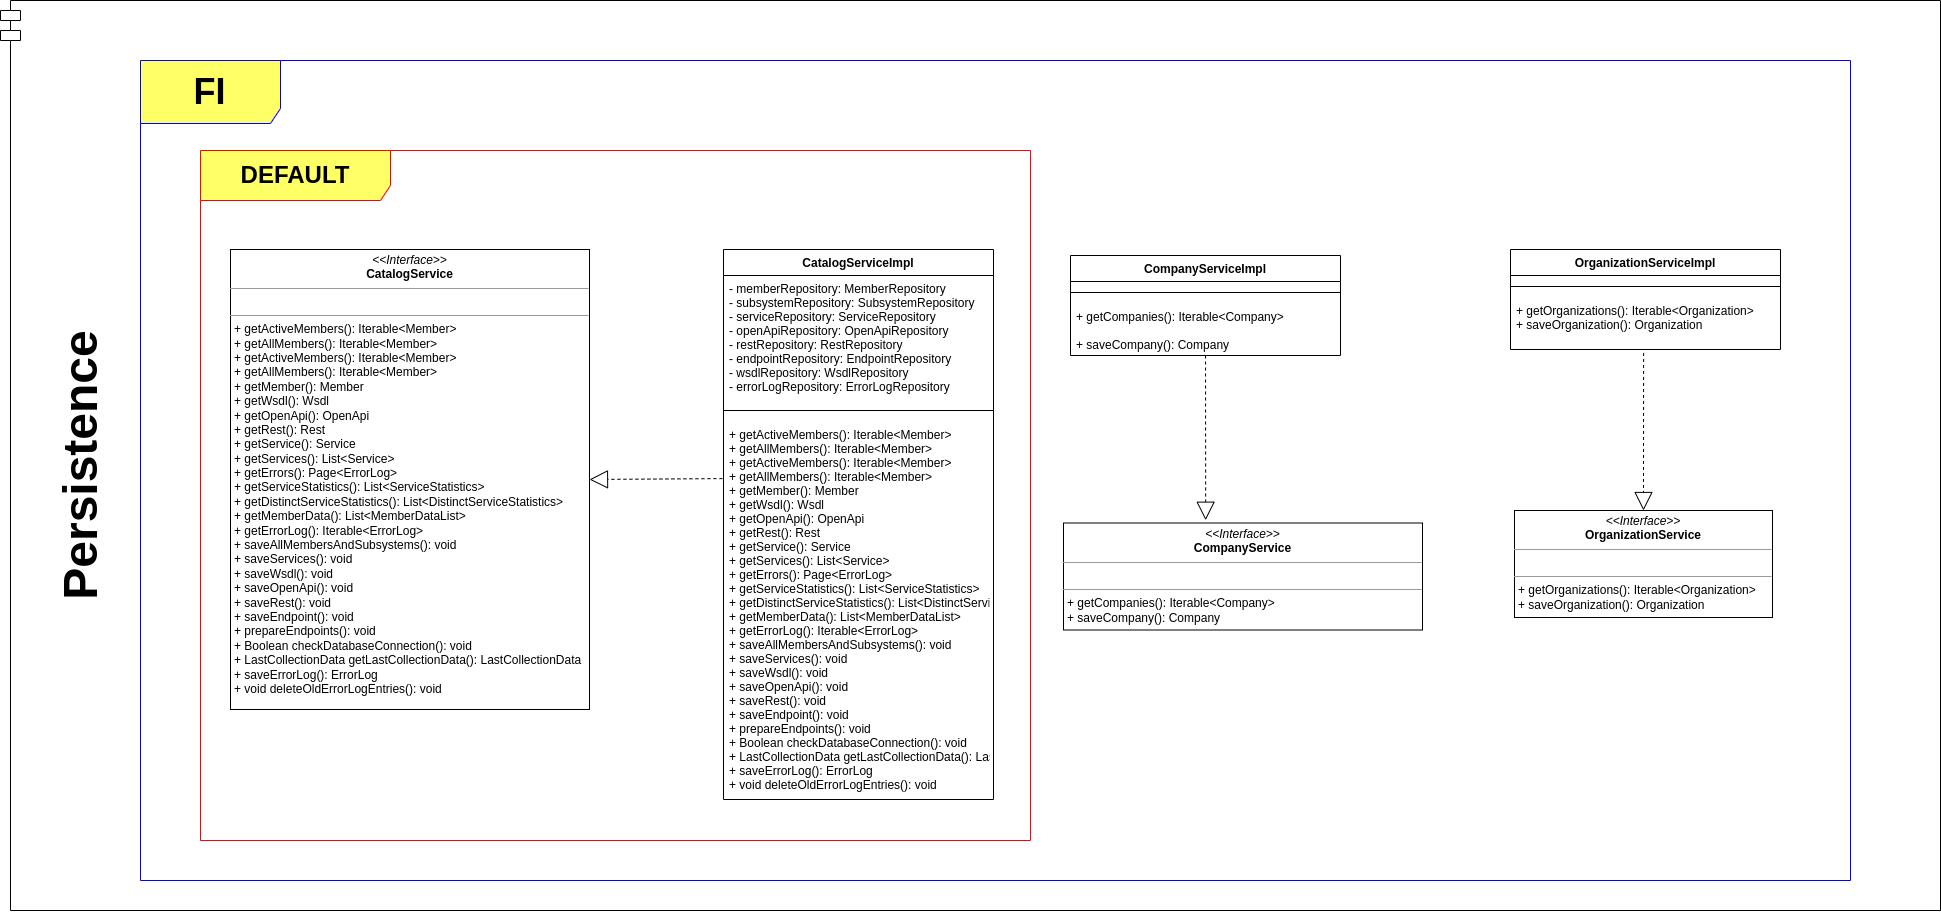

The diagram above was exported from draw.io. Its source (the exported page's mxGraphModel, read from the mxfile embedded in the PNG):
<mxGraphModel dx="5187" dy="1653" grid="1" gridSize="10" guides="1" tooltips="1" connect="1" arrows="1" fold="1" page="1" pageScale="1" pageWidth="827" pageHeight="1169" math="0" shadow="0">
  <root>
    <mxCell id="0" />
    <mxCell id="1" parent="0" />
    <mxCell id="ntDrunlJcvVtGOP67psA-1" value="" style="shape=module;align=left;spacingLeft=20;align=center;verticalAlign=top;" vertex="1" parent="1">
      <mxGeometry x="-1270" y="540" width="1940" height="910" as="geometry" />
    </mxCell>
    <mxCell id="ntDrunlJcvVtGOP67psA-2" value="&lt;p style=&quot;margin:0px;margin-top:4px;text-align:center;&quot;&gt;&lt;i&gt;&amp;lt;&amp;lt;Interface&amp;gt;&amp;gt;&lt;/i&gt;&lt;br&gt;&lt;b&gt;CatalogService&lt;/b&gt;&lt;/p&gt;&lt;hr size=&quot;1&quot;&gt;&lt;p style=&quot;margin:0px;margin-left:4px;&quot;&gt;&lt;br&gt;&lt;/p&gt;&lt;hr size=&quot;1&quot;&gt;&lt;p style=&quot;margin:0px;margin-left:4px;&quot;&gt;+ getActiveMembers(): Iterable&amp;lt;Member&amp;gt;&lt;/p&gt;&lt;p style=&quot;margin:0px;margin-left:4px;&quot;&gt;+ getAllMembers(): Iterable&amp;lt;Member&amp;gt;&lt;/p&gt;&lt;p style=&quot;margin:0px;margin-left:4px;&quot;&gt;+ getActiveMembers(): Iterable&amp;lt;Member&amp;gt;&lt;/p&gt;&lt;p style=&quot;margin:0px;margin-left:4px;&quot;&gt;+ getAllMembers(): Iterable&amp;lt;Member&amp;gt;&lt;/p&gt;&lt;p style=&quot;margin:0px;margin-left:4px;&quot;&gt;+ getMember(): Member&lt;/p&gt;&lt;p style=&quot;margin:0px;margin-left:4px;&quot;&gt;+ getWsdl(): Wsdl&lt;/p&gt;&lt;p style=&quot;margin:0px;margin-left:4px;&quot;&gt;+ getOpenApi(): OpenApi&lt;/p&gt;&lt;p style=&quot;margin:0px;margin-left:4px;&quot;&gt;+ getRest(): Rest&lt;/p&gt;&lt;p style=&quot;margin:0px;margin-left:4px;&quot;&gt;+ getService(): Service&lt;/p&gt;&lt;p style=&quot;margin:0px;margin-left:4px;&quot;&gt;+ getServices(): List&amp;lt;Service&amp;gt;&lt;/p&gt;&lt;p style=&quot;margin:0px;margin-left:4px;&quot;&gt;+ getErrors(): Page&amp;lt;ErrorLog&amp;gt;&amp;nbsp;&lt;/p&gt;&lt;p style=&quot;margin:0px;margin-left:4px;&quot;&gt;+ getServiceStatistics(): List&amp;lt;ServiceStatistics&amp;gt;&lt;/p&gt;&lt;p style=&quot;margin:0px;margin-left:4px;&quot;&gt;+ getDistinctServiceStatistics(): List&amp;lt;DistinctServiceStatistics&amp;gt;&lt;/p&gt;&lt;p style=&quot;margin:0px;margin-left:4px;&quot;&gt;+ getMemberData(): List&amp;lt;MemberDataList&amp;gt;&lt;/p&gt;&lt;p style=&quot;margin:0px;margin-left:4px;&quot;&gt;+ getErrorLog(): Iterable&amp;lt;ErrorLog&amp;gt;&lt;/p&gt;&lt;p style=&quot;margin:0px;margin-left:4px;&quot;&gt;+ saveAllMembersAndSubsystems(): void&lt;/p&gt;&lt;p style=&quot;margin:0px;margin-left:4px;&quot;&gt;+ saveServices(): void&lt;/p&gt;&lt;p style=&quot;margin:0px;margin-left:4px;&quot;&gt;+ saveWsdl(): void&lt;/p&gt;&lt;p style=&quot;margin:0px;margin-left:4px;&quot;&gt;+ saveOpenApi(): void&lt;/p&gt;&lt;p style=&quot;margin:0px;margin-left:4px;&quot;&gt;+ saveRest(): void&lt;/p&gt;&lt;p style=&quot;margin:0px;margin-left:4px;&quot;&gt;+ saveEndpoint(): void&lt;/p&gt;&lt;p style=&quot;margin:0px;margin-left:4px;&quot;&gt;+ prepareEndpoints(): void&lt;/p&gt;&lt;p style=&quot;margin:0px;margin-left:4px;&quot;&gt;+ Boolean checkDatabaseConnection(): void&lt;/p&gt;&lt;p style=&quot;margin:0px;margin-left:4px;&quot;&gt;+ LastCollectionData getLastCollectionData(): LastCollectionData&lt;/p&gt;&lt;p style=&quot;margin:0px;margin-left:4px;&quot;&gt;+ saveErrorLog(): ErrorLog&lt;/p&gt;&lt;p style=&quot;margin:0px;margin-left:4px;&quot;&gt;+ void deleteOldErrorLogEntries(): void&lt;/p&gt;" style="verticalAlign=top;align=left;overflow=fill;fontSize=12;fontFamily=Helvetica;html=1;" vertex="1" parent="1">
      <mxGeometry x="-1040" y="789" width="359" height="460" as="geometry" />
    </mxCell>
    <mxCell id="ntDrunlJcvVtGOP67psA-3" value="CatalogServiceImpl" style="swimlane;fontStyle=1;align=center;verticalAlign=top;childLayout=stackLayout;horizontal=1;startSize=26;horizontalStack=0;resizeParent=1;resizeParentMax=0;resizeLast=0;collapsible=1;marginBottom=0;" vertex="1" parent="1">
      <mxGeometry x="-547" y="789" width="270" height="550" as="geometry" />
    </mxCell>
    <mxCell id="ntDrunlJcvVtGOP67psA-4" value="- memberRepository: MemberRepository&#10;- subsystemRepository: SubsystemRepository&#10;- serviceRepository: ServiceRepository&#10;- openApiRepository: OpenApiRepository&#10;- restRepository: RestRepository&#10;- endpointRepository: EndpointRepository&#10;- wsdlRepository: WsdlRepository&#10;- errorLogRepository: ErrorLogRepository" style="text;strokeColor=none;fillColor=none;align=left;verticalAlign=top;spacingLeft=4;spacingRight=4;overflow=hidden;rotatable=0;points=[[0,0.5],[1,0.5]];portConstraint=eastwest;" vertex="1" parent="ntDrunlJcvVtGOP67psA-3">
      <mxGeometry y="26" width="270" height="124" as="geometry" />
    </mxCell>
    <mxCell id="ntDrunlJcvVtGOP67psA-5" value="" style="line;strokeWidth=1;fillColor=none;align=left;verticalAlign=middle;spacingTop=-1;spacingLeft=3;spacingRight=3;rotatable=0;labelPosition=right;points=[];portConstraint=eastwest;strokeColor=inherit;" vertex="1" parent="ntDrunlJcvVtGOP67psA-3">
      <mxGeometry y="150" width="270" height="22" as="geometry" />
    </mxCell>
    <mxCell id="ntDrunlJcvVtGOP67psA-6" value="+ getActiveMembers(): Iterable&lt;Member&gt;&#10;+ getAllMembers(): Iterable&lt;Member&gt;&#10;+ getActiveMembers(): Iterable&lt;Member&gt;&#10;+ getAllMembers(): Iterable&lt;Member&gt;&#10;+ getMember(): Member&#10;+ getWsdl(): Wsdl&#10;+ getOpenApi(): OpenApi&#10;+ getRest(): Rest&#10;+ getService(): Service&#10;+ getServices(): List&lt;Service&gt;&#10;+ getErrors(): Page&lt;ErrorLog&gt; &#10;+ getServiceStatistics(): List&lt;ServiceStatistics&gt;&#10;+ getDistinctServiceStatistics(): List&lt;DistinctServiceStatistics&gt;&#10;+ getMemberData(): List&lt;MemberDataList&gt;&#10;+ getErrorLog(): Iterable&lt;ErrorLog&gt;&#10;+ saveAllMembersAndSubsystems(): void&#10;+ saveServices(): void&#10;+ saveWsdl(): void&#10;+ saveOpenApi(): void&#10;+ saveRest(): void&#10;+ saveEndpoint(): void&#10;+ prepareEndpoints(): void&#10;+ Boolean checkDatabaseConnection(): void&#10;+ LastCollectionData getLastCollectionData(): LastCollectionData&#10;+ saveErrorLog(): ErrorLog&#10;+ void deleteOldErrorLogEntries(): void" style="text;strokeColor=none;fillColor=none;align=left;verticalAlign=top;spacingLeft=4;spacingRight=4;overflow=hidden;rotatable=0;points=[[0,0.5],[1,0.5]];portConstraint=eastwest;" vertex="1" parent="ntDrunlJcvVtGOP67psA-3">
      <mxGeometry y="172" width="270" height="378" as="geometry" />
    </mxCell>
    <mxCell id="ntDrunlJcvVtGOP67psA-7" value="" style="endArrow=block;dashed=1;endSize=16;endFill=0;html=1;rounded=0;exitX=-0.004;exitY=0.151;exitDx=0;exitDy=0;entryX=1;entryY=0.5;entryDx=0;entryDy=0;exitPerimeter=0;" edge="1" parent="1" source="ntDrunlJcvVtGOP67psA-6" target="ntDrunlJcvVtGOP67psA-2">
      <mxGeometry x="0.1429" y="-17" width="160" relative="1" as="geometry">
        <mxPoint x="-990" y="1129" as="sourcePoint" />
        <mxPoint x="-830" y="1129" as="targetPoint" />
        <mxPoint as="offset" />
      </mxGeometry>
    </mxCell>
    <mxCell id="ntDrunlJcvVtGOP67psA-8" value="&lt;font style=&quot;font-size: 48px;&quot;&gt;&lt;b style=&quot;&quot;&gt;Persistence&lt;/b&gt;&lt;/font&gt;" style="text;html=1;strokeColor=none;fillColor=none;align=center;verticalAlign=middle;whiteSpace=wrap;rounded=0;rotation=-90;" vertex="1" parent="1">
      <mxGeometry x="-1220" y="990" width="60" height="30" as="geometry" />
    </mxCell>
    <mxCell id="ntDrunlJcvVtGOP67psA-9" value="&lt;p style=&quot;margin:0px;margin-top:4px;text-align:center;&quot;&gt;&lt;i&gt;&amp;lt;&amp;lt;Interface&amp;gt;&amp;gt;&lt;/i&gt;&lt;br&gt;&lt;b&gt;CompanyService&lt;/b&gt;&lt;/p&gt;&lt;hr size=&quot;1&quot;&gt;&lt;p style=&quot;margin:0px;margin-left:4px;&quot;&gt;&lt;br&gt;&lt;/p&gt;&lt;hr size=&quot;1&quot;&gt;&lt;p style=&quot;margin:0px;margin-left:4px;&quot;&gt;+ getCompanies(): Iterable&amp;lt;Company&amp;gt;&lt;br&gt;&lt;/p&gt;&lt;p style=&quot;margin:0px;margin-left:4px;&quot;&gt;+ saveCompany(): Company&lt;/p&gt;" style="verticalAlign=top;align=left;overflow=fill;fontSize=12;fontFamily=Helvetica;html=1;" vertex="1" parent="1">
      <mxGeometry x="-207" y="1062.5" width="359" height="107" as="geometry" />
    </mxCell>
    <mxCell id="ntDrunlJcvVtGOP67psA-10" value="CompanyServiceImpl" style="swimlane;fontStyle=1;align=center;verticalAlign=top;childLayout=stackLayout;horizontal=1;startSize=26;horizontalStack=0;resizeParent=1;resizeParentMax=0;resizeLast=0;collapsible=1;marginBottom=0;" vertex="1" parent="1">
      <mxGeometry x="-200" y="795" width="270" height="100" as="geometry" />
    </mxCell>
    <mxCell id="ntDrunlJcvVtGOP67psA-11" value="" style="line;strokeWidth=1;fillColor=none;align=left;verticalAlign=middle;spacingTop=-1;spacingLeft=3;spacingRight=3;rotatable=0;labelPosition=right;points=[];portConstraint=eastwest;strokeColor=inherit;" vertex="1" parent="ntDrunlJcvVtGOP67psA-10">
      <mxGeometry y="26" width="270" height="22" as="geometry" />
    </mxCell>
    <mxCell id="ntDrunlJcvVtGOP67psA-12" value="+ getCompanies(): Iterable&lt;Company&gt;&#10;&#10;+ saveCompany(): Company" style="text;strokeColor=none;fillColor=none;align=left;verticalAlign=top;spacingLeft=4;spacingRight=4;overflow=hidden;rotatable=0;points=[[0,0.5],[1,0.5]];portConstraint=eastwest;" vertex="1" parent="ntDrunlJcvVtGOP67psA-10">
      <mxGeometry y="48" width="270" height="52" as="geometry" />
    </mxCell>
    <mxCell id="ntDrunlJcvVtGOP67psA-13" value="" style="endArrow=block;dashed=1;endSize=16;endFill=0;html=1;rounded=0;entryX=0.396;entryY=-0.026;entryDx=0;entryDy=0;entryPerimeter=0;" edge="1" parent="1" source="ntDrunlJcvVtGOP67psA-12" target="ntDrunlJcvVtGOP67psA-9">
      <mxGeometry x="0.1429" y="-17" width="160" relative="1" as="geometry">
        <mxPoint x="150" y="1002.5" as="sourcePoint" />
        <mxPoint x="166" y="836" as="targetPoint" />
        <mxPoint as="offset" />
      </mxGeometry>
    </mxCell>
    <mxCell id="ntDrunlJcvVtGOP67psA-14" value="&lt;p style=&quot;margin:0px;margin-top:4px;text-align:center;&quot;&gt;&lt;i&gt;&amp;lt;&amp;lt;Interface&amp;gt;&amp;gt;&lt;/i&gt;&lt;br&gt;&lt;b&gt;OrganizationService&lt;/b&gt;&lt;/p&gt;&lt;hr size=&quot;1&quot;&gt;&lt;p style=&quot;margin:0px;margin-left:4px;&quot;&gt;&lt;br&gt;&lt;/p&gt;&lt;hr size=&quot;1&quot;&gt;&lt;p style=&quot;margin:0px;margin-left:4px;&quot;&gt;+ getOrganizations(): Iterable&amp;lt;Organization&amp;gt;&lt;br&gt;&lt;/p&gt;&lt;p style=&quot;margin:0px;margin-left:4px;&quot;&gt;+ saveOrganization(): Organization&lt;/p&gt;" style="verticalAlign=top;align=left;overflow=fill;fontSize=12;fontFamily=Helvetica;html=1;" vertex="1" parent="1">
      <mxGeometry x="244" y="1050" width="258" height="107" as="geometry" />
    </mxCell>
    <mxCell id="ntDrunlJcvVtGOP67psA-15" value="OrganizationServiceImpl" style="swimlane;fontStyle=1;align=center;verticalAlign=top;childLayout=stackLayout;horizontal=1;startSize=26;horizontalStack=0;resizeParent=1;resizeParentMax=0;resizeLast=0;collapsible=1;marginBottom=0;" vertex="1" parent="1">
      <mxGeometry x="240" y="789" width="270" height="100" as="geometry" />
    </mxCell>
    <mxCell id="ntDrunlJcvVtGOP67psA-16" value="" style="line;strokeWidth=1;fillColor=none;align=left;verticalAlign=middle;spacingTop=-1;spacingLeft=3;spacingRight=3;rotatable=0;labelPosition=right;points=[];portConstraint=eastwest;strokeColor=inherit;" vertex="1" parent="ntDrunlJcvVtGOP67psA-15">
      <mxGeometry y="26" width="270" height="22" as="geometry" />
    </mxCell>
    <mxCell id="ntDrunlJcvVtGOP67psA-17" value="+ getOrganizations(): Iterable&lt;Organization&gt;&#10;+ saveOrganization(): Organization" style="text;strokeColor=none;fillColor=none;align=left;verticalAlign=top;spacingLeft=4;spacingRight=4;overflow=hidden;rotatable=0;points=[[0,0.5],[1,0.5]];portConstraint=eastwest;" vertex="1" parent="ntDrunlJcvVtGOP67psA-15">
      <mxGeometry y="48" width="270" height="52" as="geometry" />
    </mxCell>
    <mxCell id="ntDrunlJcvVtGOP67psA-18" value="" style="endArrow=block;dashed=1;endSize=16;endFill=0;html=1;rounded=0;exitX=0.493;exitY=1.066;exitDx=0;exitDy=0;entryX=0.5;entryY=0;entryDx=0;entryDy=0;exitPerimeter=0;" edge="1" parent="1" source="ntDrunlJcvVtGOP67psA-17" target="ntDrunlJcvVtGOP67psA-14">
      <mxGeometry x="0.1429" y="-17" width="160" relative="1" as="geometry">
        <mxPoint x="345.83999999999924" y="983.596" as="sourcePoint" />
        <mxPoint x="177.99999999999955" y="1543.92" as="targetPoint" />
        <mxPoint as="offset" />
      </mxGeometry>
    </mxCell>
    <mxCell id="ntDrunlJcvVtGOP67psA-19" value="&lt;font style=&quot;font-size: 36px;&quot;&gt;&lt;b style=&quot;&quot;&gt;FI&lt;/b&gt;&lt;/font&gt;" style="shape=umlFrame;whiteSpace=wrap;html=1;fontSize=24;fillColor=#FFFF66;strokeColor=#0000FF;width=140;height=63;" vertex="1" parent="1">
      <mxGeometry x="-1130" y="600" width="1710" height="820" as="geometry" />
    </mxCell>
    <mxCell id="ntDrunlJcvVtGOP67psA-20" value="&lt;font style=&quot;font-size: 24px;&quot;&gt;&lt;b&gt;DEFAULT&lt;/b&gt;&lt;/font&gt;" style="shape=umlFrame;whiteSpace=wrap;html=1;fontSize=14;fillColor=#FFFF66;strokeColor=#FF0000;width=190;height=50;" vertex="1" parent="1">
      <mxGeometry x="-1070" y="690" width="830" height="690" as="geometry" />
    </mxCell>
  </root>
</mxGraphModel>